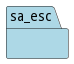

The diagram above was rendered by PlantUML. Its source (embedded in the PNG):
@startuml

left to right direction







package "sa_esc" #lightblue {



}


@enduml